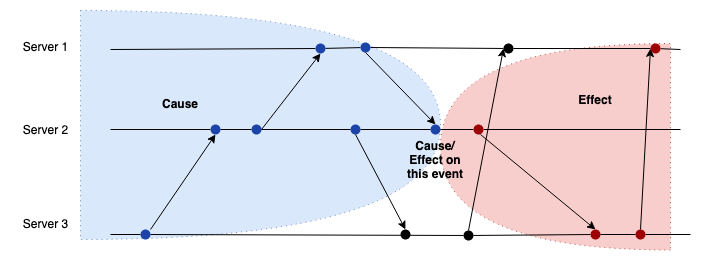

The diagram above was exported from draw.io. Its source (the exported page's mxGraphModel, read from the mxfile embedded in the PNG):
<mxGraphModel dx="1018" dy="574" grid="1" gridSize="10" guides="1" tooltips="1" connect="1" arrows="1" fold="1" page="1" pageScale="1" pageWidth="850" pageHeight="1100" math="0" shadow="0">
  <root>
    <mxCell id="0" />
    <mxCell id="1" parent="0" />
    <mxCell id="jwWbjBXhP2o1pUTxtZSp-84" value="" style="shape=or;whiteSpace=wrap;html=1;fillColor=#f8cecc;strokeColor=#b85450;dashed=1;dashPattern=1 4;rotation=-180;" vertex="1" parent="1">
      <mxGeometry x="540" y="294" width="230" height="206.5" as="geometry" />
    </mxCell>
    <mxCell id="jwWbjBXhP2o1pUTxtZSp-82" value="" style="shape=or;whiteSpace=wrap;html=1;fillColor=#dae8fc;strokeColor=#6c8ebf;dashed=1;dashPattern=1 4;" vertex="1" parent="1">
      <mxGeometry x="180" y="261" width="360" height="229" as="geometry" />
    </mxCell>
    <mxCell id="jwWbjBXhP2o1pUTxtZSp-1" value="" style="endArrow=none;html=1;rounded=0;" edge="1" parent="1" source="jwWbjBXhP2o1pUTxtZSp-68">
      <mxGeometry width="50" height="50" relative="1" as="geometry">
        <mxPoint x="210" y="300" as="sourcePoint" />
        <mxPoint x="780" y="300" as="targetPoint" />
      </mxGeometry>
    </mxCell>
    <mxCell id="jwWbjBXhP2o1pUTxtZSp-2" value="" style="endArrow=none;html=1;rounded=0;" edge="1" parent="1" source="jwWbjBXhP2o1pUTxtZSp-29">
      <mxGeometry width="50" height="50" relative="1" as="geometry">
        <mxPoint x="120" y="380" as="sourcePoint" />
        <mxPoint x="780" y="380" as="targetPoint" />
      </mxGeometry>
    </mxCell>
    <mxCell id="jwWbjBXhP2o1pUTxtZSp-3" value="Server 1" style="text;html=1;align=center;verticalAlign=middle;resizable=0;points=[];autosize=1;strokeColor=none;fillColor=none;" vertex="1" parent="1">
      <mxGeometry x="110" y="283" width="70" height="30" as="geometry" />
    </mxCell>
    <mxCell id="jwWbjBXhP2o1pUTxtZSp-4" value="&lt;div&gt;Server 2&lt;/div&gt;" style="text;html=1;align=center;verticalAlign=middle;resizable=0;points=[];autosize=1;strokeColor=none;fillColor=none;" vertex="1" parent="1">
      <mxGeometry x="110" y="366" width="70" height="30" as="geometry" />
    </mxCell>
    <mxCell id="jwWbjBXhP2o1pUTxtZSp-5" value="" style="endArrow=classic;html=1;rounded=0;entryX=0;entryY=0.5;entryDx=0;entryDy=0;exitX=0.5;exitY=0;exitDx=0;exitDy=0;" edge="1" parent="1" source="jwWbjBXhP2o1pUTxtZSp-37" target="jwWbjBXhP2o1pUTxtZSp-68">
      <mxGeometry width="50" height="50" relative="1" as="geometry">
        <mxPoint x="279" y="90" as="sourcePoint" />
        <mxPoint x="359" y="170" as="targetPoint" />
      </mxGeometry>
    </mxCell>
    <mxCell id="jwWbjBXhP2o1pUTxtZSp-10" value="" style="endArrow=none;html=1;rounded=0;" edge="1" parent="1" target="jwWbjBXhP2o1pUTxtZSp-11">
      <mxGeometry width="50" height="50" relative="1" as="geometry">
        <mxPoint x="210" y="380" as="sourcePoint" />
        <mxPoint x="620" y="380" as="targetPoint" />
      </mxGeometry>
    </mxCell>
    <mxCell id="jwWbjBXhP2o1pUTxtZSp-11" value="" style="shape=ellipse;fillColor=light-dark(#1c43a8, #51a8ff);strokeColor=none;html=1;sketch=0;" vertex="1" parent="1">
      <mxGeometry x="310" y="375" width="10" height="10" as="geometry" />
    </mxCell>
    <mxCell id="jwWbjBXhP2o1pUTxtZSp-14" value="" style="endArrow=none;html=1;rounded=0;" edge="1" parent="1" target="jwWbjBXhP2o1pUTxtZSp-15">
      <mxGeometry width="50" height="50" relative="1" as="geometry">
        <mxPoint x="210" y="300" as="sourcePoint" />
        <mxPoint x="630" y="300" as="targetPoint" />
      </mxGeometry>
    </mxCell>
    <mxCell id="jwWbjBXhP2o1pUTxtZSp-15" value="" style="shape=ellipse;fillColor=light-dark(#1c43a8, #51a8ff);strokeColor=none;html=1;sketch=0;" vertex="1" parent="1">
      <mxGeometry x="415" y="294" width="10" height="10" as="geometry" />
    </mxCell>
    <mxCell id="jwWbjBXhP2o1pUTxtZSp-20" value="&lt;div&gt;Server 3&lt;/div&gt;" style="text;html=1;align=center;verticalAlign=middle;resizable=0;points=[];autosize=1;strokeColor=none;fillColor=none;" vertex="1" parent="1">
      <mxGeometry x="110" y="460" width="70" height="30" as="geometry" />
    </mxCell>
    <mxCell id="jwWbjBXhP2o1pUTxtZSp-21" value="" style="endArrow=none;html=1;rounded=0;" edge="1" parent="1" source="jwWbjBXhP2o1pUTxtZSp-37">
      <mxGeometry width="50" height="50" relative="1" as="geometry">
        <mxPoint x="120" y="485" as="sourcePoint" />
        <mxPoint x="790" y="485" as="targetPoint" />
      </mxGeometry>
    </mxCell>
    <mxCell id="jwWbjBXhP2o1pUTxtZSp-23" value="" style="shape=ellipse;fillColor=light-dark(#000000, #51a8ff);strokeColor=none;html=1;sketch=0;" vertex="1" parent="1">
      <mxGeometry x="500" y="480" width="10" height="10" as="geometry" />
    </mxCell>
    <mxCell id="jwWbjBXhP2o1pUTxtZSp-24" value="" style="endArrow=none;html=1;rounded=0;" edge="1" parent="1" target="jwWbjBXhP2o1pUTxtZSp-25">
      <mxGeometry width="50" height="50" relative="1" as="geometry">
        <mxPoint x="210" y="485" as="sourcePoint" />
        <mxPoint x="620" y="485" as="targetPoint" />
      </mxGeometry>
    </mxCell>
    <mxCell id="jwWbjBXhP2o1pUTxtZSp-25" value="" style="shape=ellipse;fillColor=light-dark(#1c43a8, #51a8ff);strokeColor=none;html=1;sketch=0;" vertex="1" parent="1">
      <mxGeometry x="240" y="480" width="10" height="10" as="geometry" />
    </mxCell>
    <mxCell id="jwWbjBXhP2o1pUTxtZSp-40" value="" style="endArrow=classic;html=1;rounded=0;exitX=1;exitY=0;exitDx=0;exitDy=0;entryX=0.5;entryY=1;entryDx=0;entryDy=0;" edge="1" parent="1" source="jwWbjBXhP2o1pUTxtZSp-25" target="jwWbjBXhP2o1pUTxtZSp-11">
      <mxGeometry width="50" height="50" relative="1" as="geometry">
        <mxPoint x="330" y="396" as="sourcePoint" />
        <mxPoint x="410" y="476" as="targetPoint" />
      </mxGeometry>
    </mxCell>
    <mxCell id="jwWbjBXhP2o1pUTxtZSp-45" value="" style="endArrow=none;html=1;rounded=0;" edge="1" parent="1" source="jwWbjBXhP2o1pUTxtZSp-11" target="jwWbjBXhP2o1pUTxtZSp-8">
      <mxGeometry width="50" height="50" relative="1" as="geometry">
        <mxPoint x="320" y="380" as="sourcePoint" />
        <mxPoint x="780" y="380" as="targetPoint" />
      </mxGeometry>
    </mxCell>
    <mxCell id="jwWbjBXhP2o1pUTxtZSp-8" value="" style="shape=ellipse;fillColor=light-dark(#1c43a8, #51a8ff);strokeColor=none;html=1;sketch=0;" vertex="1" parent="1">
      <mxGeometry x="351" y="375" width="10" height="10" as="geometry" />
    </mxCell>
    <mxCell id="jwWbjBXhP2o1pUTxtZSp-46" value="" style="endArrow=none;html=1;rounded=0;" edge="1" parent="1" source="jwWbjBXhP2o1pUTxtZSp-49" target="jwWbjBXhP2o1pUTxtZSp-7">
      <mxGeometry width="50" height="50" relative="1" as="geometry">
        <mxPoint x="260" y="299" as="sourcePoint" />
        <mxPoint x="780" y="300" as="targetPoint" />
        <Array as="points" />
      </mxGeometry>
    </mxCell>
    <mxCell id="jwWbjBXhP2o1pUTxtZSp-7" value="" style="shape=ellipse;fillColor=light-dark(#000000, #51a8ff);strokeColor=none;html=1;sketch=0;" vertex="1" parent="1">
      <mxGeometry x="603" y="294" width="10" height="10" as="geometry" />
    </mxCell>
    <mxCell id="jwWbjBXhP2o1pUTxtZSp-47" value="" style="endArrow=classic;html=1;rounded=0;exitX=1;exitY=0.5;exitDx=0;exitDy=0;entryX=0.5;entryY=1;entryDx=0;entryDy=0;" edge="1" parent="1" source="jwWbjBXhP2o1pUTxtZSp-8" target="jwWbjBXhP2o1pUTxtZSp-15">
      <mxGeometry width="50" height="50" relative="1" as="geometry">
        <mxPoint x="380" y="320" as="sourcePoint" />
        <mxPoint x="460" y="400" as="targetPoint" />
      </mxGeometry>
    </mxCell>
    <mxCell id="jwWbjBXhP2o1pUTxtZSp-50" value="" style="endArrow=none;html=1;rounded=0;" edge="1" parent="1" source="jwWbjBXhP2o1pUTxtZSp-15" target="jwWbjBXhP2o1pUTxtZSp-49">
      <mxGeometry width="50" height="50" relative="1" as="geometry">
        <mxPoint x="425" y="299" as="sourcePoint" />
        <mxPoint x="622" y="299" as="targetPoint" />
      </mxGeometry>
    </mxCell>
    <mxCell id="jwWbjBXhP2o1pUTxtZSp-49" value="" style="shape=ellipse;fillColor=light-dark(#1c43a8, #51a8ff);strokeColor=none;html=1;sketch=0;" vertex="1" parent="1">
      <mxGeometry x="460" y="293" width="10" height="10" as="geometry" />
    </mxCell>
    <mxCell id="jwWbjBXhP2o1pUTxtZSp-51" value="" style="endArrow=classic;html=1;rounded=0;entryX=0.5;entryY=0;entryDx=0;entryDy=0;exitX=0.5;exitY=1;exitDx=0;exitDy=0;" edge="1" parent="1" source="jwWbjBXhP2o1pUTxtZSp-49" target="jwWbjBXhP2o1pUTxtZSp-34">
      <mxGeometry width="50" height="50" relative="1" as="geometry">
        <mxPoint x="465" y="303" as="sourcePoint" />
        <mxPoint x="369" y="180" as="targetPoint" />
      </mxGeometry>
    </mxCell>
    <mxCell id="jwWbjBXhP2o1pUTxtZSp-53" value="" style="endArrow=none;html=1;rounded=0;" edge="1" parent="1" source="jwWbjBXhP2o1pUTxtZSp-58" target="jwWbjBXhP2o1pUTxtZSp-34">
      <mxGeometry width="50" height="50" relative="1" as="geometry">
        <mxPoint x="361" y="380" as="sourcePoint" />
        <mxPoint x="780" y="380" as="targetPoint" />
      </mxGeometry>
    </mxCell>
    <mxCell id="jwWbjBXhP2o1pUTxtZSp-34" value="" style="shape=ellipse;fillColor=light-dark(#1c43a8, #51a8ff);strokeColor=none;html=1;sketch=0;" vertex="1" parent="1">
      <mxGeometry x="530" y="375" width="10" height="10" as="geometry" />
    </mxCell>
    <mxCell id="jwWbjBXhP2o1pUTxtZSp-56" value="" style="endArrow=none;html=1;rounded=0;" edge="1" parent="1" source="jwWbjBXhP2o1pUTxtZSp-34" target="jwWbjBXhP2o1pUTxtZSp-29">
      <mxGeometry width="50" height="50" relative="1" as="geometry">
        <mxPoint x="540" y="380" as="sourcePoint" />
        <mxPoint x="780" y="380" as="targetPoint" />
      </mxGeometry>
    </mxCell>
    <mxCell id="jwWbjBXhP2o1pUTxtZSp-29" value="" style="shape=ellipse;fillColor=light-dark(#9d0103, #51a8ff);strokeColor=none;html=1;sketch=0;" vertex="1" parent="1">
      <mxGeometry x="573" y="375" width="10" height="10" as="geometry" />
    </mxCell>
    <mxCell id="jwWbjBXhP2o1pUTxtZSp-59" value="" style="endArrow=none;html=1;rounded=0;" edge="1" parent="1" source="jwWbjBXhP2o1pUTxtZSp-8" target="jwWbjBXhP2o1pUTxtZSp-58">
      <mxGeometry width="50" height="50" relative="1" as="geometry">
        <mxPoint x="361" y="380" as="sourcePoint" />
        <mxPoint x="530" y="380" as="targetPoint" />
      </mxGeometry>
    </mxCell>
    <mxCell id="jwWbjBXhP2o1pUTxtZSp-58" value="" style="shape=ellipse;fillColor=light-dark(#1c43a8, #51a8ff);strokeColor=none;html=1;sketch=0;" vertex="1" parent="1">
      <mxGeometry x="450" y="375" width="10" height="10" as="geometry" />
    </mxCell>
    <mxCell id="jwWbjBXhP2o1pUTxtZSp-60" value="" style="endArrow=classic;html=1;rounded=0;exitX=0.5;exitY=1;exitDx=0;exitDy=0;entryX=0.5;entryY=0;entryDx=0;entryDy=0;" edge="1" parent="1" source="jwWbjBXhP2o1pUTxtZSp-58" target="jwWbjBXhP2o1pUTxtZSp-23">
      <mxGeometry width="50" height="50" relative="1" as="geometry">
        <mxPoint x="289" y="100" as="sourcePoint" />
        <mxPoint x="369" y="180" as="targetPoint" />
      </mxGeometry>
    </mxCell>
    <mxCell id="jwWbjBXhP2o1pUTxtZSp-62" value="" style="endArrow=none;html=1;rounded=0;" edge="1" parent="1" source="jwWbjBXhP2o1pUTxtZSp-25" target="jwWbjBXhP2o1pUTxtZSp-61">
      <mxGeometry width="50" height="50" relative="1" as="geometry">
        <mxPoint x="250" y="485" as="sourcePoint" />
        <mxPoint x="790" y="485" as="targetPoint" />
      </mxGeometry>
    </mxCell>
    <mxCell id="jwWbjBXhP2o1pUTxtZSp-61" value="" style="shape=ellipse;fillColor=light-dark(#000000, #51a8ff);strokeColor=none;html=1;sketch=0;" vertex="1" parent="1">
      <mxGeometry x="563" y="481" width="10" height="10" as="geometry" />
    </mxCell>
    <mxCell id="jwWbjBXhP2o1pUTxtZSp-63" value="" style="endArrow=classic;html=1;rounded=0;entryX=0.5;entryY=0;entryDx=0;entryDy=0;exitX=0.5;exitY=1;exitDx=0;exitDy=0;" edge="1" parent="1" target="jwWbjBXhP2o1pUTxtZSp-65">
      <mxGeometry width="50" height="50" relative="1" as="geometry">
        <mxPoint x="580" y="385" as="sourcePoint" />
        <mxPoint x="642" y="480" as="targetPoint" />
      </mxGeometry>
    </mxCell>
    <mxCell id="jwWbjBXhP2o1pUTxtZSp-64" value="" style="endArrow=classic;html=1;rounded=0;entryX=0;entryY=0.5;entryDx=0;entryDy=0;exitX=0.5;exitY=0;exitDx=0;exitDy=0;" edge="1" parent="1" source="jwWbjBXhP2o1pUTxtZSp-61" target="jwWbjBXhP2o1pUTxtZSp-7">
      <mxGeometry width="50" height="50" relative="1" as="geometry">
        <mxPoint x="299" y="110" as="sourcePoint" />
        <mxPoint x="379" y="190" as="targetPoint" />
      </mxGeometry>
    </mxCell>
    <mxCell id="jwWbjBXhP2o1pUTxtZSp-66" value="" style="endArrow=none;html=1;rounded=0;" edge="1" parent="1" source="jwWbjBXhP2o1pUTxtZSp-61" target="jwWbjBXhP2o1pUTxtZSp-65">
      <mxGeometry width="50" height="50" relative="1" as="geometry">
        <mxPoint x="573" y="486" as="sourcePoint" />
        <mxPoint x="790" y="485" as="targetPoint" />
      </mxGeometry>
    </mxCell>
    <mxCell id="jwWbjBXhP2o1pUTxtZSp-65" value="" style="shape=ellipse;fillColor=light-dark(#9d0103, #51a8ff);strokeColor=none;html=1;sketch=0;" vertex="1" parent="1">
      <mxGeometry x="690" y="480" width="10" height="10" as="geometry" />
    </mxCell>
    <mxCell id="jwWbjBXhP2o1pUTxtZSp-67" value="" style="endArrow=none;html=1;rounded=0;" edge="1" parent="1" source="jwWbjBXhP2o1pUTxtZSp-65" target="jwWbjBXhP2o1pUTxtZSp-37">
      <mxGeometry width="50" height="50" relative="1" as="geometry">
        <mxPoint x="650" y="485" as="sourcePoint" />
        <mxPoint x="790" y="485" as="targetPoint" />
      </mxGeometry>
    </mxCell>
    <mxCell id="jwWbjBXhP2o1pUTxtZSp-37" value="" style="shape=ellipse;fillColor=light-dark(#9d0103, #51a8ff);strokeColor=none;html=1;sketch=0;" vertex="1" parent="1">
      <mxGeometry x="735" y="480" width="10" height="10" as="geometry" />
    </mxCell>
    <mxCell id="jwWbjBXhP2o1pUTxtZSp-69" value="" style="endArrow=none;html=1;rounded=0;" edge="1" parent="1" source="jwWbjBXhP2o1pUTxtZSp-7" target="jwWbjBXhP2o1pUTxtZSp-68">
      <mxGeometry width="50" height="50" relative="1" as="geometry">
        <mxPoint x="632" y="299" as="sourcePoint" />
        <mxPoint x="780" y="300" as="targetPoint" />
      </mxGeometry>
    </mxCell>
    <mxCell id="jwWbjBXhP2o1pUTxtZSp-68" value="" style="shape=ellipse;fillColor=light-dark(#9d0103, #51a8ff);strokeColor=none;html=1;sketch=0;" vertex="1" parent="1">
      <mxGeometry x="750" y="294" width="10" height="10" as="geometry" />
    </mxCell>
    <mxCell id="jwWbjBXhP2o1pUTxtZSp-85" value="&lt;b&gt;Cause&lt;/b&gt;" style="text;html=1;align=center;verticalAlign=middle;whiteSpace=wrap;rounded=0;" vertex="1" parent="1">
      <mxGeometry x="250" y="340" width="60" height="30" as="geometry" />
    </mxCell>
    <mxCell id="jwWbjBXhP2o1pUTxtZSp-86" value="&lt;b&gt;Effect&lt;/b&gt;" style="text;html=1;align=center;verticalAlign=middle;whiteSpace=wrap;rounded=0;" vertex="1" parent="1">
      <mxGeometry x="665" y="336" width="60" height="30" as="geometry" />
    </mxCell>
    <mxCell id="jwWbjBXhP2o1pUTxtZSp-87" value="Cause/Effect on this event" style="text;html=1;align=center;verticalAlign=middle;whiteSpace=wrap;rounded=0;fontStyle=1" vertex="1" parent="1">
      <mxGeometry x="505" y="396" width="60" height="30" as="geometry" />
    </mxCell>
  </root>
</mxGraphModel>